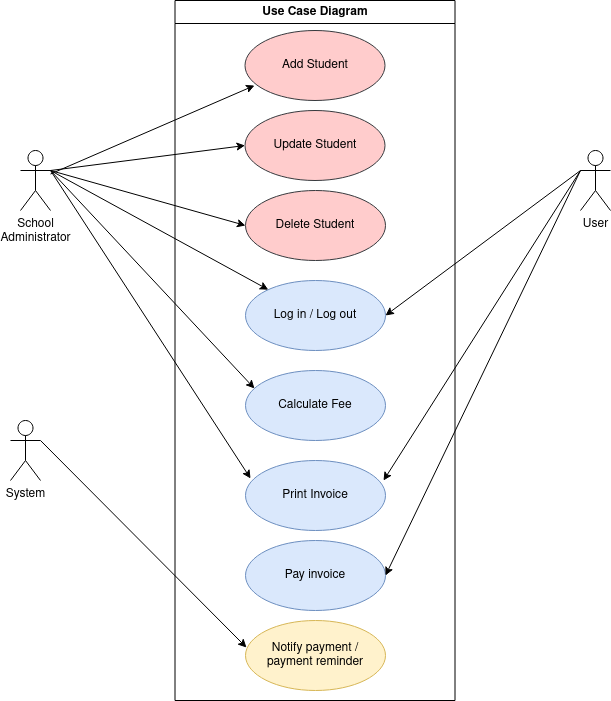

The diagram above was exported from draw.io. Its source (the exported page's mxGraphModel, read from the mxfile embedded in the PNG):
<mxGraphModel dx="1422" dy="724" grid="1" gridSize="10" guides="1" tooltips="1" connect="1" arrows="1" fold="1" page="1" pageScale="1" pageWidth="1169" pageHeight="826" background="none" math="0" shadow="0">
  <root>
    <mxCell id="0" />
    <mxCell id="1" parent="0" />
    <mxCell id="2" value="Use Case Diagram" style="swimlane;whiteSpace=wrap" parent="1" vertex="1">
      <mxGeometry x="444.5" y="70" width="280" height="700" as="geometry" />
    </mxCell>
    <mxCell id="KLGNE87Htqtx1CMr9lg9-47" value="&lt;div&gt;Add Student&lt;/div&gt;" style="ellipse;whiteSpace=wrap;html=1;fillColor=#ffcccc;strokeColor=#36393d;" parent="2" vertex="1">
      <mxGeometry x="70" y="30" width="140" height="70" as="geometry" />
    </mxCell>
    <mxCell id="KLGNE87Htqtx1CMr9lg9-48" value="Update Student" style="ellipse;whiteSpace=wrap;html=1;fillColor=#ffcccc;strokeColor=#36393d;" parent="2" vertex="1">
      <mxGeometry x="70" y="110" width="140" height="70" as="geometry" />
    </mxCell>
    <mxCell id="KLGNE87Htqtx1CMr9lg9-49" value="Delete Student" style="ellipse;whiteSpace=wrap;html=1;fillColor=#ffcccc;strokeColor=#36393d;" parent="2" vertex="1">
      <mxGeometry x="70.5" y="190" width="140" height="70" as="geometry" />
    </mxCell>
    <mxCell id="W1rqddmaZR0gatF6Dkgs-2" value="Calculate Fee" style="ellipse;whiteSpace=wrap;html=1;fillColor=#dae8fc;strokeColor=#6c8ebf;" vertex="1" parent="2">
      <mxGeometry x="70.5" y="370" width="140" height="70" as="geometry" />
    </mxCell>
    <mxCell id="W1rqddmaZR0gatF6Dkgs-3" value="Print Invoice" style="ellipse;whiteSpace=wrap;html=1;fillColor=#dae8fc;strokeColor=#6c8ebf;" vertex="1" parent="2">
      <mxGeometry x="70.5" y="460" width="140" height="70" as="geometry" />
    </mxCell>
    <mxCell id="W1rqddmaZR0gatF6Dkgs-4" value="Log in / Log out" style="ellipse;whiteSpace=wrap;html=1;fillColor=#dae8fc;strokeColor=#6c8ebf;" vertex="1" parent="2">
      <mxGeometry x="70.5" y="280" width="140" height="70" as="geometry" />
    </mxCell>
    <mxCell id="W1rqddmaZR0gatF6Dkgs-6" value="Pay invoice" style="ellipse;whiteSpace=wrap;html=1;fillColor=#dae8fc;strokeColor=#6c8ebf;" vertex="1" parent="2">
      <mxGeometry x="70.5" y="540" width="140" height="70" as="geometry" />
    </mxCell>
    <mxCell id="W1rqddmaZR0gatF6Dkgs-5" value="Notify payment / &lt;br&gt;payment reminder" style="ellipse;whiteSpace=wrap;html=1;fillColor=#fff2cc;strokeColor=#d6b656;" vertex="1" parent="2">
      <mxGeometry x="70.5" y="620" width="140" height="70" as="geometry" />
    </mxCell>
    <mxCell id="KLGNE87Htqtx1CMr9lg9-41" value="School &lt;br&gt;Administrator" style="shape=umlActor;verticalLabelPosition=bottom;verticalAlign=top;html=1;outlineConnect=0;" parent="1" vertex="1">
      <mxGeometry x="290" y="220" width="30" height="60" as="geometry" />
    </mxCell>
    <mxCell id="KLGNE87Htqtx1CMr9lg9-42" value="User" style="shape=umlActor;verticalLabelPosition=bottom;verticalAlign=top;html=1;outlineConnect=0;" parent="1" vertex="1">
      <mxGeometry x="850" y="220" width="30" height="60" as="geometry" />
    </mxCell>
    <mxCell id="KLGNE87Htqtx1CMr9lg9-43" value="&lt;div&gt;System&lt;/div&gt;" style="shape=umlActor;verticalLabelPosition=bottom;verticalAlign=top;html=1;outlineConnect=0;" parent="1" vertex="1">
      <mxGeometry x="280" y="490" width="30" height="60" as="geometry" />
    </mxCell>
    <mxCell id="W1rqddmaZR0gatF6Dkgs-12" value="" style="endArrow=classic;html=1;rounded=0;entryX=0.068;entryY=0.786;entryDx=0;entryDy=0;entryPerimeter=0;" edge="1" parent="1" source="KLGNE87Htqtx1CMr9lg9-41" target="KLGNE87Htqtx1CMr9lg9-47">
      <mxGeometry width="50" height="50" relative="1" as="geometry">
        <mxPoint x="310" y="270" as="sourcePoint" />
        <mxPoint x="510" y="140" as="targetPoint" />
      </mxGeometry>
    </mxCell>
    <mxCell id="W1rqddmaZR0gatF6Dkgs-14" value="" style="endArrow=classic;html=1;rounded=0;entryX=0;entryY=0.5;entryDx=0;entryDy=0;exitX=1;exitY=0.3333333333333333;exitDx=0;exitDy=0;exitPerimeter=0;" edge="1" parent="1" source="KLGNE87Htqtx1CMr9lg9-41" target="KLGNE87Htqtx1CMr9lg9-48">
      <mxGeometry width="50" height="50" relative="1" as="geometry">
        <mxPoint x="320" y="280" as="sourcePoint" />
        <mxPoint x="528.98" y="159.98000000000002" as="targetPoint" />
      </mxGeometry>
    </mxCell>
    <mxCell id="W1rqddmaZR0gatF6Dkgs-15" value="" style="endArrow=classic;html=1;rounded=0;entryX=0;entryY=0.5;entryDx=0;entryDy=0;exitX=1;exitY=0.3333333333333333;exitDx=0;exitDy=0;exitPerimeter=0;" edge="1" parent="1" source="KLGNE87Htqtx1CMr9lg9-41" target="KLGNE87Htqtx1CMr9lg9-49">
      <mxGeometry width="50" height="50" relative="1" as="geometry">
        <mxPoint x="330" y="290" as="sourcePoint" />
        <mxPoint x="538.98" y="169.98000000000002" as="targetPoint" />
      </mxGeometry>
    </mxCell>
    <mxCell id="W1rqddmaZR0gatF6Dkgs-16" value="" style="endArrow=classic;html=1;rounded=0;exitX=1;exitY=0.3333333333333333;exitDx=0;exitDy=0;exitPerimeter=0;" edge="1" parent="1" source="KLGNE87Htqtx1CMr9lg9-41" target="W1rqddmaZR0gatF6Dkgs-4">
      <mxGeometry width="50" height="50" relative="1" as="geometry">
        <mxPoint x="310" y="260" as="sourcePoint" />
        <mxPoint x="510" y="380" as="targetPoint" />
      </mxGeometry>
    </mxCell>
    <mxCell id="W1rqddmaZR0gatF6Dkgs-17" value="" style="endArrow=classic;html=1;rounded=0;entryX=0.064;entryY=0.257;entryDx=0;entryDy=0;entryPerimeter=0;exitX=1;exitY=0.3333333333333333;exitDx=0;exitDy=0;exitPerimeter=0;" edge="1" parent="1" source="KLGNE87Htqtx1CMr9lg9-41" target="W1rqddmaZR0gatF6Dkgs-2">
      <mxGeometry width="50" height="50" relative="1" as="geometry">
        <mxPoint x="350" y="310" as="sourcePoint" />
        <mxPoint x="510" y="470" as="targetPoint" />
      </mxGeometry>
    </mxCell>
    <mxCell id="W1rqddmaZR0gatF6Dkgs-18" value="" style="endArrow=classic;html=1;rounded=0;entryX=0.036;entryY=0.257;entryDx=0;entryDy=0;entryPerimeter=0;exitX=1;exitY=0.3333333333333333;exitDx=0;exitDy=0;exitPerimeter=0;" edge="1" parent="1" source="KLGNE87Htqtx1CMr9lg9-41" target="W1rqddmaZR0gatF6Dkgs-3">
      <mxGeometry width="50" height="50" relative="1" as="geometry">
        <mxPoint x="310" y="260" as="sourcePoint" />
        <mxPoint x="500" y="550" as="targetPoint" />
      </mxGeometry>
    </mxCell>
    <mxCell id="W1rqddmaZR0gatF6Dkgs-19" value="" style="endArrow=classic;html=1;rounded=0;entryX=1;entryY=0.5;entryDx=0;entryDy=0;exitX=0;exitY=0.3333333333333333;exitDx=0;exitDy=0;exitPerimeter=0;" edge="1" parent="1" source="KLGNE87Htqtx1CMr9lg9-42" target="W1rqddmaZR0gatF6Dkgs-4">
      <mxGeometry width="50" height="50" relative="1" as="geometry">
        <mxPoint x="860" y="445" as="sourcePoint" />
        <mxPoint x="790" y="360" as="targetPoint" />
      </mxGeometry>
    </mxCell>
    <mxCell id="W1rqddmaZR0gatF6Dkgs-24" value="" style="endArrow=classic;html=1;rounded=0;entryX=0.986;entryY=0.286;entryDx=0;entryDy=0;entryPerimeter=0;exitX=0;exitY=0.3333333333333333;exitDx=0;exitDy=0;exitPerimeter=0;" edge="1" parent="1" source="KLGNE87Htqtx1CMr9lg9-42" target="W1rqddmaZR0gatF6Dkgs-3">
      <mxGeometry width="50" height="50" relative="1" as="geometry">
        <mxPoint x="860" y="269.6428571428571" as="sourcePoint" />
        <mxPoint x="665" y="395" as="targetPoint" />
      </mxGeometry>
    </mxCell>
    <mxCell id="W1rqddmaZR0gatF6Dkgs-25" value="" style="endArrow=classic;html=1;rounded=0;entryX=1;entryY=0.5;entryDx=0;entryDy=0;exitX=0;exitY=0.3333333333333333;exitDx=0;exitDy=0;exitPerimeter=0;" edge="1" parent="1" source="KLGNE87Htqtx1CMr9lg9-42" target="W1rqddmaZR0gatF6Dkgs-6">
      <mxGeometry width="50" height="50" relative="1" as="geometry">
        <mxPoint x="810" y="440" as="sourcePoint" />
        <mxPoint x="663.04" y="560.02" as="targetPoint" />
      </mxGeometry>
    </mxCell>
    <mxCell id="W1rqddmaZR0gatF6Dkgs-28" value="" style="endArrow=classic;html=1;rounded=0;exitX=1;exitY=0.3333333333333333;exitDx=0;exitDy=0;exitPerimeter=0;entryX=0.007;entryY=0.386;entryDx=0;entryDy=0;entryPerimeter=0;" edge="1" parent="1" source="KLGNE87Htqtx1CMr9lg9-43" target="W1rqddmaZR0gatF6Dkgs-5">
      <mxGeometry width="50" height="50" relative="1" as="geometry">
        <mxPoint x="150" y="448.4751146014063" as="sourcePoint" />
        <mxPoint x="510" y="710" as="targetPoint" />
      </mxGeometry>
    </mxCell>
  </root>
</mxGraphModel>